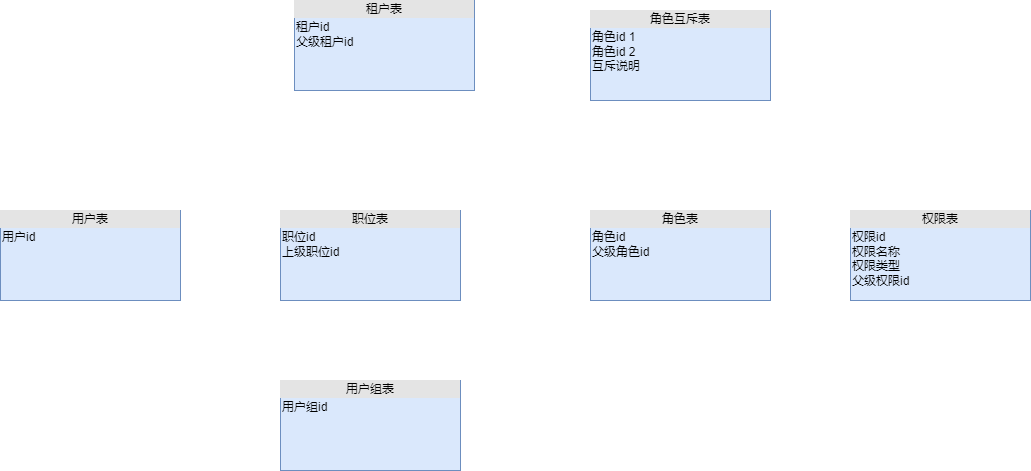

The diagram above was exported from draw.io. Its source (the exported page's mxGraphModel, read from the mxfile embedded in the PNG):
<mxGraphModel dx="2060" dy="1182" grid="1" gridSize="10" guides="1" tooltips="1" connect="1" arrows="1" fold="1" page="1" pageScale="1" pageWidth="827" pageHeight="1169" math="0" shadow="0">
  <root>
    <mxCell id="0" />
    <mxCell id="1" parent="0" />
    <mxCell id="NEzpSFdk8KhGoGujcZ_o-1" value="&lt;div style=&quot;text-align: center; box-sizing: border-box; width: 100%; background: rgb(228, 228, 228); padding: 2px;&quot;&gt;用户表&lt;/div&gt;&lt;table style=&quot;width:100%;font-size:1em;&quot; cellpadding=&quot;2&quot; cellspacing=&quot;0&quot;&gt;&lt;tbody&gt;&lt;tr&gt;&lt;td&gt;用户id&lt;/td&gt;&lt;td&gt;&lt;br&gt;&lt;/td&gt;&lt;/tr&gt;&lt;tr&gt;&lt;td&gt;&lt;br&gt;&lt;/td&gt;&lt;td&gt;&lt;br&gt;&lt;/td&gt;&lt;/tr&gt;&lt;tr&gt;&lt;td&gt;&lt;/td&gt;&lt;td&gt;&lt;br&gt;&lt;/td&gt;&lt;/tr&gt;&lt;/tbody&gt;&lt;/table&gt;" style="verticalAlign=top;align=left;overflow=fill;html=1;whiteSpace=wrap;fillColor=#dae8fc;strokeColor=#6c8ebf;" vertex="1" parent="1">
      <mxGeometry x="30" y="350" width="180" height="90" as="geometry" />
    </mxCell>
    <mxCell id="NEzpSFdk8KhGoGujcZ_o-2" value="&lt;div style=&quot;text-align: center; box-sizing: border-box; width: 100%; background: rgb(228, 228, 228); padding: 2px;&quot;&gt;租户表&lt;/div&gt;&lt;table style=&quot;width:100%;font-size:1em;&quot; cellpadding=&quot;2&quot; cellspacing=&quot;0&quot;&gt;&lt;tbody&gt;&lt;tr&gt;&lt;td&gt;租户id&lt;br&gt;父级租户id&lt;/td&gt;&lt;td&gt;&lt;br&gt;&lt;/td&gt;&lt;/tr&gt;&lt;tr&gt;&lt;td&gt;&lt;br&gt;&lt;/td&gt;&lt;td&gt;&lt;br&gt;&lt;/td&gt;&lt;/tr&gt;&lt;tr&gt;&lt;td&gt;&lt;/td&gt;&lt;td&gt;&lt;br&gt;&lt;/td&gt;&lt;/tr&gt;&lt;/tbody&gt;&lt;/table&gt;" style="verticalAlign=top;align=left;overflow=fill;html=1;whiteSpace=wrap;fillColor=#dae8fc;strokeColor=#6c8ebf;" vertex="1" parent="1">
      <mxGeometry x="324" y="140" width="180" height="90" as="geometry" />
    </mxCell>
    <mxCell id="NEzpSFdk8KhGoGujcZ_o-3" value="&lt;div style=&quot;text-align: center; box-sizing: border-box; width: 100%; background: rgb(228, 228, 228); padding: 2px;&quot;&gt;角色表&lt;/div&gt;&lt;table style=&quot;width:100%;font-size:1em;&quot; cellpadding=&quot;2&quot; cellspacing=&quot;0&quot;&gt;&lt;tbody&gt;&lt;tr&gt;&lt;td&gt;角色id&lt;br&gt;父级角色id&lt;/td&gt;&lt;td&gt;&lt;br&gt;&lt;/td&gt;&lt;/tr&gt;&lt;tr&gt;&lt;td&gt;&lt;br&gt;&lt;/td&gt;&lt;td&gt;&lt;br&gt;&lt;/td&gt;&lt;/tr&gt;&lt;tr&gt;&lt;td&gt;&lt;/td&gt;&lt;td&gt;&lt;br&gt;&lt;/td&gt;&lt;/tr&gt;&lt;/tbody&gt;&lt;/table&gt;" style="verticalAlign=top;align=left;overflow=fill;html=1;whiteSpace=wrap;fillColor=#dae8fc;strokeColor=#6c8ebf;" vertex="1" parent="1">
      <mxGeometry x="620" y="350" width="180" height="90" as="geometry" />
    </mxCell>
    <mxCell id="NEzpSFdk8KhGoGujcZ_o-5" value="&lt;div style=&quot;text-align: center; box-sizing: border-box; width: 100%; background: rgb(228, 228, 228); padding: 2px;&quot;&gt;权限表&lt;/div&gt;&lt;table style=&quot;width:100%;font-size:1em;&quot; cellpadding=&quot;2&quot; cellspacing=&quot;0&quot;&gt;&lt;tbody&gt;&lt;tr&gt;&lt;td&gt;权限id&lt;br&gt;权限名称&lt;br&gt;权限类型&lt;br&gt;父级权限id&lt;/td&gt;&lt;td&gt;&lt;br&gt;&lt;/td&gt;&lt;/tr&gt;&lt;tr&gt;&lt;td&gt;&lt;br&gt;&lt;/td&gt;&lt;td&gt;&lt;br&gt;&lt;/td&gt;&lt;/tr&gt;&lt;tr&gt;&lt;td&gt;&lt;/td&gt;&lt;td&gt;&lt;br&gt;&lt;/td&gt;&lt;/tr&gt;&lt;/tbody&gt;&lt;/table&gt;" style="verticalAlign=top;align=left;overflow=fill;html=1;whiteSpace=wrap;fillColor=#dae8fc;strokeColor=#6c8ebf;" vertex="1" parent="1">
      <mxGeometry x="880" y="350" width="180" height="90" as="geometry" />
    </mxCell>
    <mxCell id="NEzpSFdk8KhGoGujcZ_o-6" value="&lt;div style=&quot;text-align: center; box-sizing: border-box; width: 100%; background: rgb(228, 228, 228); padding: 2px;&quot;&gt;用户组表&lt;/div&gt;&lt;table style=&quot;width:100%;font-size:1em;&quot; cellpadding=&quot;2&quot; cellspacing=&quot;0&quot;&gt;&lt;tbody&gt;&lt;tr&gt;&lt;td&gt;用户组id&lt;br&gt;&lt;br&gt;&lt;/td&gt;&lt;td&gt;&lt;br&gt;&lt;/td&gt;&lt;/tr&gt;&lt;tr&gt;&lt;td&gt;&lt;br&gt;&lt;/td&gt;&lt;td&gt;&lt;br&gt;&lt;/td&gt;&lt;/tr&gt;&lt;tr&gt;&lt;td&gt;&lt;/td&gt;&lt;td&gt;&lt;br&gt;&lt;/td&gt;&lt;/tr&gt;&lt;/tbody&gt;&lt;/table&gt;" style="verticalAlign=top;align=left;overflow=fill;html=1;whiteSpace=wrap;fillColor=#dae8fc;strokeColor=#6c8ebf;" vertex="1" parent="1">
      <mxGeometry x="310" y="520" width="180" height="90" as="geometry" />
    </mxCell>
    <mxCell id="NEzpSFdk8KhGoGujcZ_o-7" value="&lt;div style=&quot;text-align: center; box-sizing: border-box; width: 100%; background: rgb(228, 228, 228); padding: 2px;&quot;&gt;职位表&lt;/div&gt;&lt;table style=&quot;width:100%;font-size:1em;&quot; cellpadding=&quot;2&quot; cellspacing=&quot;0&quot;&gt;&lt;tbody&gt;&lt;tr&gt;&lt;td&gt;职位id&lt;br&gt;上级职位id&lt;/td&gt;&lt;td&gt;&lt;br&gt;&lt;/td&gt;&lt;/tr&gt;&lt;tr&gt;&lt;td&gt;&lt;br&gt;&lt;/td&gt;&lt;td&gt;&lt;br&gt;&lt;/td&gt;&lt;/tr&gt;&lt;tr&gt;&lt;td&gt;&lt;/td&gt;&lt;td&gt;&lt;br&gt;&lt;/td&gt;&lt;/tr&gt;&lt;/tbody&gt;&lt;/table&gt;" style="verticalAlign=top;align=left;overflow=fill;html=1;whiteSpace=wrap;fillColor=#dae8fc;strokeColor=#6c8ebf;" vertex="1" parent="1">
      <mxGeometry x="310" y="350" width="180" height="90" as="geometry" />
    </mxCell>
    <mxCell id="NEzpSFdk8KhGoGujcZ_o-8" value="&lt;div style=&quot;text-align: center; box-sizing: border-box; width: 100%; background: rgb(228, 228, 228); padding: 2px;&quot;&gt;角色互斥表&lt;/div&gt;&lt;table style=&quot;width:100%;font-size:1em;&quot; cellpadding=&quot;2&quot; cellspacing=&quot;0&quot;&gt;&lt;tbody&gt;&lt;tr&gt;&lt;td&gt;角色id 1&lt;br&gt;角色id 2&lt;br&gt;互斥说明&lt;/td&gt;&lt;td&gt;&lt;br&gt;&lt;/td&gt;&lt;/tr&gt;&lt;tr&gt;&lt;td&gt;&lt;br&gt;&lt;/td&gt;&lt;td&gt;&lt;br&gt;&lt;/td&gt;&lt;/tr&gt;&lt;tr&gt;&lt;td&gt;&lt;/td&gt;&lt;td&gt;&lt;br&gt;&lt;/td&gt;&lt;/tr&gt;&lt;/tbody&gt;&lt;/table&gt;" style="verticalAlign=top;align=left;overflow=fill;html=1;whiteSpace=wrap;fillColor=#dae8fc;strokeColor=#6c8ebf;" vertex="1" parent="1">
      <mxGeometry x="620" y="150" width="180" height="90" as="geometry" />
    </mxCell>
  </root>
</mxGraphModel>